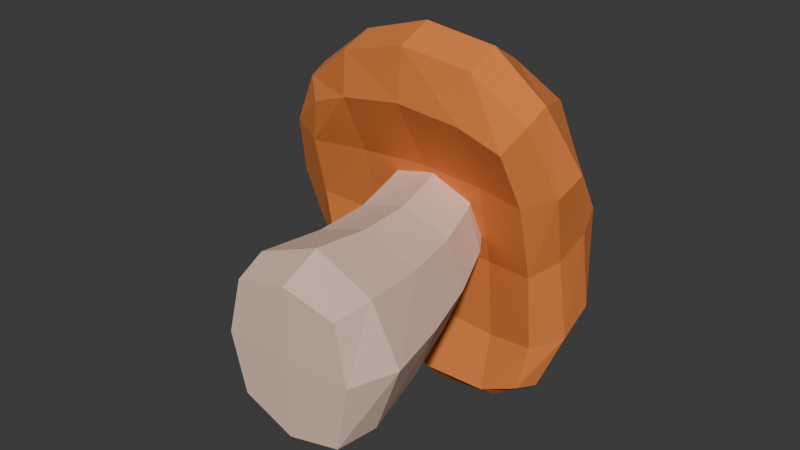# Source: sieni.blend  (saved by Blender 4.1.24; exported with 4.5.12 LTS)
import bpy
from mathutils import Matrix  # noqa: F401  (used for matrix-valued properties, if any)

bpy.ops.wm.read_factory_settings(use_empty=True)
scene = bpy.context.scene
scene.name = 'Scene'

# ---- collections
col_collection = bpy.data.collections.new('Collection'); scene.collection.children.link(col_collection)

# ---- materials (node trees are filled in below, after node groups)
mat_hattu = bpy.data.materials.new('hattu')
mat_hattu.use_transparent_shadow = False
mat_varsi = bpy.data.materials.new('varsi')
mat_varsi.alpha_threshold = 0.0
mat_varsi.use_transparent_shadow = False
mat_varsi.roughness = 0.5
mat_varsi.line_color = (0.0, 0.0, 0.0, 1.0)

# ---- material node trees
mat_hattu.use_nodes = True; mat_hattu.node_tree.nodes.clear()
_N = mat_hattu.node_tree.nodes; _L = mat_hattu.node_tree.links
n0 = _N.new('ShaderNodeBsdfPrincipled'); n0.name = 'Principled BSDF'; n0.location = (10, 300)
n0.inputs[0].default_value = (0.8003, 0.2276, 0.04568, 1.0)
n0.inputs[2].default_value = 1.0
n1 = _N.new('ShaderNodeOutputMaterial'); n1.name = 'Material Output'; n1.location = (300, 300)
_L.new(n0.outputs[0], n1.inputs[0])
n1.is_active_output = True
mat_varsi.use_nodes = True; mat_varsi.node_tree.nodes.clear()
_N = mat_varsi.node_tree.nodes; _L = mat_varsi.node_tree.links
n0 = _N.new('ShaderNodeOutputMaterial'); n0.name = 'Material Output'; n0.location = (300, 300)
n1 = _N.new('ShaderNodeBsdfPrincipled'); n1.name = 'Principled BSDF'; n1.location = (10, 300)
n1.inputs[0].default_value = (0.8003, 0.5715, 0.4538, 1.0)
n1.inputs[2].default_value = 1.0
n1.inputs[3].default_value = 1.45
_L.new(n1.outputs[0], n0.inputs[0])
n0.is_active_output = True

# ---- world
world_world = bpy.data.worlds.new('World'); scene.world = world_world
world_world.use_nodes = True; world_world.node_tree.nodes.clear()
_N = world_world.node_tree.nodes; _L = world_world.node_tree.links
n0 = _N.new('ShaderNodeOutputWorld'); n0.name = 'World Output'; n0.location = (300, 300)
n1 = _N.new('ShaderNodeBackground'); n1.name = 'Background'; n1.location = (10, 300)
n1.inputs[0].default_value = (0.05088, 0.05088, 0.05088, 1.0)
_L.new(n1.outputs[0], n0.inputs[0])
n0.is_active_output = True
world_world.color = (0.05088, 0.05088, 0.05088)
world_world.use_sun_shadow = False
world_world.sun_shadow_jitter_overblur = 0.0

# ---- meshes
me_cube = bpy.data.meshes.new('Cube')
me_cube.from_pydata([(0.1471, 0.2147, -0.1551), (0.1602, -0.1209, -0.209), (0.1548, 0.1914, 0.1662), (0.1616, -0.1224, 0.16), (-0.18, 0.2114, -0.148), (-0.1616, -0.121, -0.1847), (-0.1723, 0.1881, 0.1733), (-0.1602, -0.1225, 0.1614), (0.07016, 0.526, 0.1881), (-0.1985, 0.5163, 0.2083), (0.04776, 0.5357, -0.06104), (-0.2209, 0.526, -0.04089), (-0.04622, 0.701, 0.24), (-0.1938, 0.6932, 0.2619), (-0.06954, 0.6935, 0.101), (-0.2171, 0.6857, 0.1229), (-0.2014, -0.1262, -0.006866), (-0.0007242, -0.1255, -0.2455), (0.1825, 0.0002591, -0.2027), (-0.1856, -0.01714, 0.1877), (0.1858, -0.016, 0.1845), (-0.1889, 0.0002983, -0.1883), (-0.007267, 0.1854, 0.2299), (0.2123, 0.2037, 0.004202), (0.0007242, -0.1269, 0.2012), (-0.2374, 0.1992, 0.01396), (-0.01788, 0.2174, -0.2118), (0.2014, -0.1261, -0.00736), (-0.05996, 0.5193, 0.2449), (0.1093, 0.5326, 0.05976), (-0.2601, 0.5193, 0.08747), (-0.09076, 0.5326, -0.09769), (0.1151, 0.3722, 0.1641), (-0.179, 0.3655, 0.1772), (-0.1937, 0.386, -0.1025), (0.1004, 0.3928, -0.1157), (-0.1213, 0.7093, 0.2724), (-0.04949, 0.7086, 0.177), (-0.2221, 0.6992, 0.2044), (-0.1503, 0.6985, 0.109), (-0.2322, 0.6297, 0.04827), (-0.0161, 0.6398, 0.02317), (0.01108, 0.6426, 0.224), (-0.205, 0.6325, 0.2491), (-0.02917, 0.365, 0.2231), (0.000664, -0.006391, 0.2568), (-0.2582, 0.004719, 0.003266), (1.434e-09, -0.1282, -0.0003783), (0.2551, 0.006381, -0.0009968), (-0.003807, 0.016, -0.2631), (-0.1297, 0.6351, -0.0004715), (-0.2415, 0.3745, 0.03981), (0.1629, 0.3837, 0.02173), (-0.04938, 0.3933, -0.1616), (-0.1444, 0.7261, 0.2102), (0.03692, 0.6441, 0.1197), (-0.2588, 0.6303, 0.1544), (-0.0922, 0.6393, 0.2746), (-0.422, 0.4403, 0.405), (-0.3521, 0.8264, 0.3859), (-0.4527, 0.5982, -0.2797), (-0.3658, 0.9827, -0.07651), (0.2593, 0.3892, 0.4397), (0.1417, 0.8207, 0.4078), (0.2155, 0.5883, -0.3881), (0.1147, 0.9739, -0.1175), (-0.5001, 0.5522, 0.05755), (-0.4656, 0.5316, 0.4939), (-0.3958, 0.945, 0.1592), (-0.4989, 0.7164, -0.2409), (-0.112, 0.5861, -0.4491), (-0.1238, 1.021, -0.1296), (0.2459, 0.7223, -0.3163), (0.256, 0.5584, 0.01469), (0.1539, 0.942, 0.1461), (0.3108, 0.5076, 0.5504), (-0.07422, 0.3883, 0.4994), (-0.1039, 0.8432, 0.4447), (-0.6175, 0.6788, 0.1291), (-0.1208, 0.7612, -0.4481), (0.3416, 0.6952, 0.1298), (-0.06304, 0.499, 0.7012), (-0.1114, 0.6123, 0.0004317), (-0.1217, 1.019, 0.1665), (-0.4908, 0.5799, -0.1426), (-0.4723, 0.4811, 0.2596), (-0.4628, 0.4725, 0.4663), (-0.4138, 0.7148, 0.4482), (-0.38, 0.8887, 0.2862), (-0.3864, 0.9802, 0.02874), (-0.4367, 0.9083, -0.1551), (-0.4978, 0.6427, -0.2817), (0.08965, 0.5909, -0.4496), (-0.3175, 0.5942, -0.3733), (-0.2618, 1.013, -0.1046), (0.01307, 1.006, -0.1311), (0.1828, 0.9045, -0.2091), (0.254, 0.6396, -0.3855), (0.2728, 0.4729, 0.2648), (0.2471, 0.5986, -0.2392), (0.1373, 0.9731, -0.003903), (0.1515, 0.8856, 0.2938), (0.2298, 0.7071, 0.4886), (0.3125, 0.4218, 0.5185), (-0.2831, 0.409, 0.4604), (0.1313, 0.3813, 0.4859), (0.03866, 0.8376, 0.4349), (-0.2465, 0.8411, 0.4198), (-0.5767, 0.6119, 0.3203), (-0.5322, 0.8304, 0.1487), (-0.5942, 0.7371, -0.06445), (-0.6054, 0.575, 0.09597), (-0.3293, 0.7562, -0.3781), (-0.1234, 0.9312, -0.304), (0.08372, 0.744, -0.4271), (-0.1153, 0.6369, -0.5077), (0.3392, 0.7462, -0.1277), (0.2854, 0.8352, 0.1369), (0.3743, 0.6025, 0.3452), (0.334, 0.5914, 0.08021), (0.1516, 0.505, 0.6735), (-0.08165, 0.6748, 0.605), (-0.2833, 0.5143, 0.6318), (-0.0612, 0.3895, 0.6587), (-0.1141, 0.635, -0.2609), (0.09411, 0.6016, -0.008046), (-0.09507, 0.5331, 0.2677), (-0.3228, 0.5944, 0.02402), (-0.1234, 1.046, 0.0277), (-0.2568, 1.005, 0.166), (-0.1167, 0.9559, 0.299), (0.01375, 1.001, 0.1581), (-0.567, 0.5162, 0.2935), (-0.5009, 0.7721, 0.3078), (-0.5127, 0.8777, -0.01283), (-0.5862, 0.6309, -0.1029), (-0.33, 0.6449, -0.4261), (-0.2969, 0.9272, -0.2549), (0.04725, 0.9231, -0.2902), (0.09559, 0.6445, -0.4945), (0.3348, 0.6451, -0.1928), (0.2596, 0.8788, -0.05778), (0.2583, 0.769, 0.3094), (0.37, 0.4997, 0.3123), (0.1572, 0.3968, 0.6347), (0.09769, 0.6796, 0.5836), (-0.2645, 0.6875, 0.5531), (-0.2844, 0.4195, 0.5945), (-0.3225, 0.6159, -0.2069), (0.08919, 0.6302, -0.27), (0.11, 0.5195, 0.2606), (-0.3041, 0.5205, 0.2599), (0.007869, 1.027, 0.01814), (-0.255, 1.034, 0.03623), (-0.2499, 0.944, 0.2904), (0.0175, 0.942, 0.2933)], [], [(6, 22, 44, 33), (22, 2, 32, 44), (44, 32, 8, 28), (33, 44, 28, 9), (3, 20, 45, 24), (20, 2, 22, 45), (45, 22, 6, 19), (24, 45, 19, 7), (7, 19, 46, 16), (19, 6, 25, 46), (46, 25, 4, 21), (16, 46, 21, 5), (5, 17, 47, 16), (17, 1, 27, 47), (47, 27, 3, 24), (16, 47, 24, 7), (1, 18, 48, 27), (18, 0, 23, 48), (48, 23, 2, 20), (27, 48, 20, 3), (5, 21, 49, 17), (21, 4, 26, 49), (49, 26, 0, 18), (17, 49, 18, 1), (10, 31, 50, 41), (31, 11, 40, 50), (50, 40, 15, 39), (41, 50, 39, 14), (4, 25, 51, 34), (25, 6, 33, 51), (51, 33, 9, 30), (34, 51, 30, 11), (2, 23, 52, 32), (23, 0, 35, 52), (52, 35, 10, 29), (32, 52, 29, 8), (0, 26, 53, 35), (26, 4, 34, 53), (53, 34, 11, 31), (35, 53, 31, 10), (14, 39, 54, 37), (39, 15, 38, 54), (54, 38, 13, 36), (37, 54, 36, 12), (8, 29, 55, 42), (29, 10, 41, 55), (55, 41, 14, 37), (42, 55, 37, 12), (11, 30, 56, 40), (30, 9, 43, 56), (56, 43, 13, 38), (40, 56, 38, 15), (9, 28, 57, 43), (28, 8, 42, 57), (57, 42, 12, 36), (43, 57, 36, 13), (58, 86, 132, 85), (86, 67, 108, 132), (132, 108, 78, 111), (85, 132, 111, 66), (67, 87, 133, 108), (87, 59, 88, 133), (133, 88, 68, 109), (108, 133, 109, 78), (78, 109, 134, 110), (109, 68, 89, 134), (134, 89, 61, 90), (110, 134, 90, 69), (66, 111, 135, 84), (111, 78, 110, 135), (135, 110, 69, 91), (84, 135, 91, 60), (60, 91, 136, 93), (91, 69, 112, 136), (136, 112, 79, 115), (93, 136, 115, 70), (69, 90, 137, 112), (90, 61, 94, 137), (137, 94, 71, 113), (112, 137, 113, 79), (79, 113, 138, 114), (113, 71, 95, 138), (138, 95, 65, 96), (114, 138, 96, 72), (70, 115, 139, 92), (115, 79, 114, 139), (139, 114, 72, 97), (92, 139, 97, 64), (64, 97, 140, 99), (97, 72, 116, 140), (140, 116, 80, 119), (99, 140, 119, 73), (72, 96, 141, 116), (96, 65, 100, 141), (141, 100, 74, 117), (116, 141, 117, 80), (80, 117, 142, 118), (117, 74, 101, 142), (142, 101, 63, 102), (118, 142, 102, 75), (73, 119, 143, 98), (119, 80, 118, 143), (143, 118, 75, 103), (98, 143, 103, 62), (62, 103, 144, 105), (103, 75, 120, 144), (144, 120, 81, 123), (105, 144, 123, 76), (75, 102, 145, 120), (102, 63, 106, 145), (145, 106, 77, 121), (120, 145, 121, 81), (81, 121, 146, 122), (121, 77, 107, 146), (146, 107, 59, 87), (122, 146, 87, 67), (76, 123, 147, 104), (123, 81, 122, 147), (147, 122, 67, 86), (104, 147, 86, 58), (60, 93, 148, 84), (93, 70, 124, 148), (148, 124, 82, 127), (84, 148, 127, 66), (70, 92, 149, 124), (92, 64, 99, 149), (149, 99, 73, 125), (124, 149, 125, 82), (82, 125, 150, 126), (125, 73, 98, 150), (150, 98, 62, 105), (126, 150, 105, 76), (66, 127, 151, 85), (127, 82, 126, 151), (151, 126, 76, 104), (85, 151, 104, 58), (65, 95, 152, 100), (95, 71, 128, 152), (152, 128, 83, 131), (100, 152, 131, 74), (71, 94, 153, 128), (94, 61, 89, 153), (153, 89, 68, 129), (128, 153, 129, 83), (83, 129, 154, 130), (129, 68, 88, 154), (154, 88, 59, 107), (130, 154, 107, 77), (74, 131, 155, 101), (131, 83, 130, 155), (155, 130, 77, 106), (101, 155, 106, 63)])
me_cube.polygons.foreach_set('material_index', [1, 1, 1, 1, 1, 1, 1, 1, 1, 1, 1, 1, 1, 1, 1, 1, 1, 1, 1, 1, 1, 1, 1, 1, 1, 1, 1, 1, 1, 1, 1, 1, 1, 1, 1, 1, 1, 1, 1, 1, 1, 1, 1, 1, 1, 1, 1, 1, 1, 1, 1, 1, 1, 1, 1, 1, 0, 0, 0, 0, 0, 0, 0, 0, 0, 0, 0, 0, 0, 0, 0, 0, 0, 0, 0, 0, 0, 0, 0, 0, 0, 0, 0, 0, 0, 0, 0, 0, 0, 0, 0, 0, 0, 0, 0, 0, 0, 0, 0, 0, 0, 0, 0, 0, 0, 0, 0, 0, 0, 0, 0, 0, 0, 0, 0, 0, 0, 0, 0, 0, 0, 0, 0, 0, 0, 0, 0, 0, 0, 0, 0, 0, 0, 0, 0, 0, 0, 0, 0, 0, 0, 0, 0, 0, 0, 0, 0, 0, 0, 0, 0, 0])
_uv = me_cube.uv_layers.new(name='UVMap')
_uv.uv.foreach_set('vector', [0.625, 1.0, 0.5868, 0.875, 0.6207, 0.875, 0.625, 1.0, 0.5868, 0.875, 0.5833, 0.75, 0.6198, 0.75, 0.6207, 0.875, 0.6207, 0.875, 0.6198, 0.75, 0.625, 0.75, 0.625, 0.875, 0.625, 1.0, 0.6207, 0.875, 0.625, 0.875, 0.625, 1.0, 0.375, 0.75, 0.4948, 0.75, 0.4957, 0.875, 0.375, 0.875, 0.4948, 0.75, 0.5833, 0.75, 0.5868, 0.875, 0.4957, 0.875, 0.4957, 0.875, 0.5868, 0.875, 0.625, 1.0, 0.5, 1.0, 0.375, 0.875, 0.4957, 0.875, 0.5, 1.0, 0.375, 1.0, 0.375, 0.0, 0.5, 0.0, 0.4957, 0.125, 0.375, 0.125, 0.5, 0.0, 0.625, 0.0, 0.5868, 0.125, 0.4957, 0.125, 0.4957, 0.125, 0.5868, 0.125, 0.5833, 0.25, 0.4948, 0.25, 0.375, 0.125, 0.4957, 0.125, 0.4948, 0.25, 0.375, 0.25, 0.125, 0.5, 0.25, 0.5, 0.25, 0.625, 0.125, 0.625, 0.25, 0.5, 0.375, 0.5, 0.375, 0.625, 0.25, 0.625, 0.25, 0.625, 0.375, 0.625, 0.375, 0.75, 0.25, 0.75, 0.125, 0.625, 0.25, 0.625, 0.25, 0.75, 0.125, 0.75, 0.375, 0.5, 0.4948, 0.5, 0.4948, 0.625, 0.375, 0.625, 0.4948, 0.5, 0.5833, 0.5, 0.5833, 0.625, 0.4948, 0.625, 0.4948, 0.625, 0.5833, 0.625, 0.5833, 0.75, 0.4948, 0.75, 0.375, 0.625, 0.4948, 0.625, 0.4948, 0.75, 0.375, 0.75, 0.375, 0.25, 0.4948, 0.25, 0.4948, 0.375, 0.375, 0.375, 0.4948, 0.25, 0.5833, 0.25, 0.5833, 0.375, 0.4948, 0.375, 0.4948, 0.375, 0.5833, 0.375, 0.5833, 0.5, 0.4948, 0.5, 0.375, 0.375, 0.4948, 0.375, 0.4948, 0.5, 0.375, 0.5, 0.625, 0.5, 0.625, 0.375, 0.625, 0.375, 0.6259, 0.5, 0.625, 0.375, 0.625, 0.25, 0.625, 0.25, 0.625, 0.375, 0.625, 0.375, 0.625, 0.25, 0.625, 0.25, 0.625, 0.375, 0.6259, 0.5, 0.625, 0.375, 0.625, 0.375, 0.625, 0.5, 0.5833, 0.25, 0.5868, 0.125, 0.6207, 0.125, 0.6198, 0.25, 0.5868, 0.125, 0.625, 0.0, 0.625, 0.0, 0.6207, 0.125, 0.6207, 0.125, 0.625, 0.0, 0.625, 0.0, 0.625, 0.125, 0.6198, 0.25, 0.6207, 0.125, 0.625, 0.125, 0.625, 0.25, 0.5833, 0.75, 0.5833, 0.625, 0.6198, 0.625, 0.6198, 0.75, 0.5833, 0.625, 0.5833, 0.5, 0.6198, 0.5, 0.6198, 0.625, 0.6198, 0.625, 0.6198, 0.5, 0.625, 0.5, 0.625, 0.625, 0.6198, 0.75, 0.6198, 0.625, 0.625, 0.625, 0.625, 0.75, 0.5833, 0.5, 0.5833, 0.375, 0.6198, 0.375, 0.6198, 0.5, 0.5833, 0.375, 0.5833, 0.25, 0.6198, 0.25, 0.6198, 0.375, 0.6198, 0.375, 0.6198, 0.25, 0.625, 0.25, 0.625, 0.375, 0.6198, 0.5, 0.6198, 0.375, 0.625, 0.375, 0.625, 0.5, 0.625, 0.5, 0.75, 0.5, 0.7535, 0.625, 0.6597, 0.625, 0.75, 0.5, 0.875, 0.5, 0.875, 0.625, 0.7535, 0.625, 0.7535, 0.625, 0.875, 0.625, 0.875, 0.75, 0.75, 0.75, 0.6597, 0.625, 0.7535, 0.625, 0.75, 0.75, 0.625, 0.75, 0.625, 0.75, 0.625, 0.625, 0.6285, 0.625, 0.6259, 0.75, 0.625, 0.625, 0.625, 0.5, 0.6259, 0.5, 0.6285, 0.625, 0.6285, 0.625, 0.6259, 0.5, 0.625, 0.5, 0.6597, 0.625, 0.6259, 0.75, 0.6285, 0.625, 0.6597, 0.625, 0.625, 0.75, 0.625, 0.25, 0.625, 0.125, 0.625, 0.125, 0.625, 0.25, 0.625, 0.125, 0.625, 0.0, 0.625, 0.0, 0.625, 0.125, 0.625, 0.125, 0.625, 0.0, 0.625, 0.0, 0.625, 0.125, 0.625, 0.25, 0.625, 0.125, 0.625, 0.125, 0.625, 0.25, 0.625, 1.0, 0.625, 0.875, 0.625, 0.875, 0.625, 1.0, 0.625, 0.875, 0.625, 0.75, 0.6259, 0.75, 0.625, 0.875, 0.625, 0.875, 0.6259, 0.75, 0.625, 0.75, 0.625, 0.875, 0.625, 1.0, 0.625, 0.875, 0.625, 0.875, 0.625, 1.0, 0.375, 0.0, 0.4375, 0.0, 0.4375, 0.0625, 0.375, 0.0625, 0.4375, 0.0, 0.5, 0.0, 0.5, 0.0625, 0.4375, 0.0625, 0.4375, 0.0625, 0.5, 0.0625, 0.5, 0.125, 0.4375, 0.125, 0.375, 0.0625, 0.4375, 0.0625, 0.4375, 0.125, 0.375, 0.125, 0.5, 0.0, 0.5625, 0.0, 0.5625, 0.0625, 0.5, 0.0625, 0.5625, 0.0, 0.625, 0.0, 0.625, 0.0625, 0.5625, 0.0625, 0.5625, 0.0625, 0.625, 0.0625, 0.625, 0.125, 0.5625, 0.125, 0.5, 0.0625, 0.5625, 0.0625, 0.5625, 0.125, 0.5, 0.125, 0.5, 0.125, 0.5625, 0.125, 0.5625, 0.1875, 0.5, 0.1875, 0.5625, 0.125, 0.625, 0.125, 0.625, 0.1875, 0.5625, 0.1875, 0.5625, 0.1875, 0.625, 0.1875, 0.625, 0.25, 0.5625, 0.25, 0.5, 0.1875, 0.5625, 0.1875, 0.5625, 0.25, 0.5, 0.25, 0.375, 0.125, 0.4375, 0.125, 0.4375, 0.1875, 0.375, 0.1875, 0.4375, 0.125, 0.5, 0.125, 0.5, 0.1875, 0.4375, 0.1875, 0.4375, 0.1875, 0.5, 0.1875, 0.5, 0.25, 0.4375, 0.25, 0.375, 0.1875, 0.4375, 0.1875, 0.4375, 0.25, 0.375, 0.25, 0.375, 0.25, 0.4375, 0.25, 0.4375, 0.3125, 0.375, 0.3125, 0.4375, 0.25, 0.5, 0.25, 0.5, 0.3125, 0.4375, 0.3125, 0.4375, 0.3125, 0.5, 0.3125, 0.5, 0.375, 0.4375, 0.375, 0.375, 0.3125, 0.4375, 0.3125, 0.4375, 0.375, 0.375, 0.375, 0.5, 0.25, 0.5625, 0.25, 0.5625, 0.3125, 0.5, 0.3125, 0.5625, 0.25, 0.625, 0.25, 0.625, 0.3125, 0.5625, 0.3125, 0.5625, 0.3125, 0.625, 0.3125, 0.625, 0.375, 0.5625, 0.375, 0.5, 0.3125, 0.5625, 0.3125, 0.5625, 0.375, 0.5, 0.375, 0.5, 0.375, 0.5625, 0.375, 0.5625, 0.4375, 0.5, 0.4375, 0.5625, 0.375, 0.625, 0.375, 0.625, 0.4375, 0.5625, 0.4375, 0.5625, 0.4375, 0.625, 0.4375, 0.625, 0.5, 0.5625, 0.5, 0.5, 0.4375, 0.5625, 0.4375, 0.5625, 0.5, 0.5, 0.5, 0.375, 0.375, 0.4375, 0.375, 0.4375, 0.4375, 0.375, 0.4375, 0.4375, 0.375, 0.5, 0.375, 0.5, 0.4375, 0.4375, 0.4375, 0.4375, 0.4375, 0.5, 0.4375, 0.5, 0.5, 0.4375, 0.5, 0.375, 0.4375, 0.4375, 0.4375, 0.4375, 0.5, 0.375, 0.5, 0.375, 0.5, 0.4375, 0.5, 0.4375, 0.5625, 0.375, 0.5625, 0.4375, 0.5, 0.5, 0.5, 0.5, 0.5625, 0.4375, 0.5625, 0.4375, 0.5625, 0.5, 0.5625, 0.5, 0.625, 0.4375, 0.625, 0.375, 0.5625, 0.4375, 0.5625, 0.4375, 0.625, 0.375, 0.625, 0.5, 0.5, 0.5625, 0.5, 0.5625, 0.5625, 0.5, 0.5625, 0.5625, 0.5, 0.625, 0.5, 0.625, 0.5625, 0.5625, 0.5625, 0.5625, 0.5625, 0.625, 0.5625, 0.625, 0.625, 0.5625, 0.625, 0.5, 0.5625, 0.5625, 0.5625, 0.5625, 0.625, 0.5, 0.625, 0.5, 0.625, 0.5625, 0.625, 0.5625, 0.6875, 0.5, 0.6875, 0.5625, 0.625, 0.625, 0.625, 0.625, 0.6875, 0.5625, 0.6875, 0.5625, 0.6875, 0.625, 0.6875, 0.625, 0.75, 0.5625, 0.75, 0.5, 0.6875, 0.5625, 0.6875, 0.5625, 0.75, 0.5, 0.75, 0.375, 0.625, 0.4375, 0.625, 0.4375, 0.6875, 0.375, 0.6875, 0.4375, 0.625, 0.5, 0.625, 0.5, 0.6875, 0.4375, 0.6875, 0.4375, 0.6875, 0.5, 0.6875, 0.5, 0.75, 0.4375, 0.75, 0.375, 0.6875, 0.4375, 0.6875, 0.4375, 0.75, 0.375, 0.75, 0.375, 0.75, 0.4375, 0.75, 0.4375, 0.8125, 0.375, 0.8125, 0.4375, 0.75, 0.5, 0.75, 0.5, 0.8125, 0.4375, 0.8125, 0.4375, 0.8125, 0.5, 0.8125, 0.5, 0.875, 0.4375, 0.875, 0.375, 0.8125, 0.4375, 0.8125, 0.4375, 0.875, 0.375, 0.875, 0.5, 0.75, 0.5625, 0.75, 0.5625, 0.8125, 0.5, 0.8125, 0.5625, 0.75, 0.625, 0.75, 0.625, 0.8125, 0.5625, 0.8125, 0.5625, 0.8125, 0.625, 0.8125, 0.625, 0.875, 0.5625, 0.875, 0.5, 0.8125, 0.5625, 0.8125, 0.5625, 0.875, 0.5, 0.875, 0.5, 0.875, 0.5625, 0.875, 0.5625, 0.9375, 0.5, 0.9375, 0.5625, 0.875, 0.625, 0.875, 0.625, 0.9375, 0.5625, 0.9375, 0.5625, 0.9375, 0.625, 0.9375, 0.625, 1.0, 0.5625, 1.0, 0.5, 0.9375, 0.5625, 0.9375, 0.5625, 1.0, 0.5, 1.0, 0.375, 0.875, 0.4375, 0.875, 0.4375, 0.9375, 0.375, 0.9375, 0.4375, 0.875, 0.5, 0.875, 0.5, 0.9375, 0.4375, 0.9375, 0.4375, 0.9375, 0.5, 0.9375, 0.5, 1.0, 0.4375, 1.0, 0.375, 0.9375, 0.4375, 0.9375, 0.4375, 1.0, 0.375, 1.0, 0.125, 0.5, 0.1875, 0.5, 0.1875, 0.5625, 0.125, 0.5625, 0.1875, 0.5, 0.25, 0.5, 0.25, 0.5625, 0.1875, 0.5625, 0.1875, 0.5625, 0.25, 0.5625, 0.25, 0.625, 0.1875, 0.625, 0.125, 0.5625, 0.1875, 0.5625, 0.1875, 0.625, 0.125, 0.625, 0.25, 0.5, 0.3125, 0.5, 0.3125, 0.5625, 0.25, 0.5625, 0.3125, 0.5, 0.375, 0.5, 0.375, 0.5625, 0.3125, 0.5625, 0.3125, 0.5625, 0.375, 0.5625, 0.375, 0.625, 0.3125, 0.625, 0.25, 0.5625, 0.3125, 0.5625, 0.3125, 0.625, 0.25, 0.625, 0.25, 0.625, 0.3125, 0.625, 0.3125, 0.6875, 0.25, 0.6875, 0.3125, 0.625, 0.375, 0.625, 0.375, 0.6875, 0.3125, 0.6875, 0.3125, 0.6875, 0.375, 0.6875, 0.375, 0.75, 0.3125, 0.75, 0.25, 0.6875, 0.3125, 0.6875, 0.3125, 0.75, 0.25, 0.75, 0.125, 0.625, 0.1875, 0.625, 0.1875, 0.6875, 0.125, 0.6875, 0.1875, 0.625, 0.25, 0.625, 0.25, 0.6875, 0.1875, 0.6875, 0.1875, 0.6875, 0.25, 0.6875, 0.25, 0.75, 0.1875, 0.75, 0.125, 0.6875, 0.1875, 0.6875, 0.1875, 0.75, 0.125, 0.75, 0.625, 0.5, 0.6875, 0.5, 0.6875, 0.5625, 0.625, 0.5625, 0.6875, 0.5, 0.75, 0.5, 0.75, 0.5625, 0.6875, 0.5625, 0.6875, 0.5625, 0.75, 0.5625, 0.75, 0.625, 0.6875, 0.625, 0.625, 0.5625, 0.6875, 0.5625, 0.6875, 0.625, 0.625, 0.625, 0.75, 0.5, 0.8125, 0.5, 0.8125, 0.5625, 0.75, 0.5625, 0.8125, 0.5, 0.875, 0.5, 0.875, 0.5625, 0.8125, 0.5625, 0.8125, 0.5625, 0.875, 0.5625, 0.875, 0.625, 0.8125, 0.625, 0.75, 0.5625, 0.8125, 0.5625, 0.8125, 0.625, 0.75, 0.625, 0.75, 0.625, 0.8125, 0.625, 0.8125, 0.6875, 0.75, 0.6875, 0.8125, 0.625, 0.875, 0.625, 0.875, 0.6875, 0.8125, 0.6875, 0.8125, 0.6875, 0.875, 0.6875, 0.875, 0.75, 0.8125, 0.75, 0.75, 0.6875, 0.8125, 0.6875, 0.8125, 0.75, 0.75, 0.75, 0.625, 0.625, 0.6875, 0.625, 0.6875, 0.6875, 0.625, 0.6875, 0.6875, 0.625, 0.75, 0.625, 0.75, 0.6875, 0.6875, 0.6875, 0.6875, 0.6875, 0.75, 0.6875, 0.75, 0.75, 0.6875, 0.75, 0.625, 0.6875, 0.6875, 0.6875, 0.6875, 0.75, 0.625, 0.75])
me_cube.materials.append(mat_hattu)
me_cube.materials.append(mat_varsi)
me_cube.use_mirror_vertex_groups = False
me_cube.update()

# ---- objects
ob_cube = bpy.data.objects.new('Cube', me_cube)

# ---- transforms, parenting, visibility, modifiers, constraints
ob_cube.location = (0.0, 0.0, 0.0)
ob_cube.lock_rotations_4d = False
ob_cube.empty_display_type = 'ARROWS'
ob_cube.lineart.crease_threshold = 0.0

# ---- collection membership
col_collection.objects.link(ob_cube)

# ---- scene / render settings (as saved in the file)
scene.frame_start = 1; scene.frame_end = 250; scene.frame_set(1)
scene.render.engine = 'BLENDER_EEVEE_NEXT'
scene.cycles.sampling_pattern = 'TABULATED_SOBOL'
scene.eevee.ray_tracing_options.trace_max_roughness = 0.0
bpy.context.view_layer.update()

# ---- added for rendering (the .blend has no active camera and no usable light): camera, sun
cam_auto = bpy.data.cameras.new('AutoCamera')
cam_auto.lens = 50.0
cam_auto.sensor_width = 36.0
cam_auto.clip_end = 1000.0
ob_auto_camera = bpy.data.objects.new('AutoCamera', cam_auto)
scene.collection.objects.link(ob_auto_camera)
ob_auto_camera.location = (1.68775, -1.71228, 1.54427)
ob_auto_camera.rotation_euler = (1.09748, -7.21219e-08, 0.694738)
scene.camera = ob_auto_camera
light_auto_sun = bpy.data.lights.new('AutoSun', 'SUN')
light_auto_sun.energy = 3.0
light_auto_sun.angle = 0.0523599
ob_auto_sun = bpy.data.objects.new('AutoSun', light_auto_sun)
scene.collection.objects.link(ob_auto_sun)
ob_auto_sun.rotation_euler = (0.872665, 0.174533, 0.523599)
bpy.context.view_layer.update()
